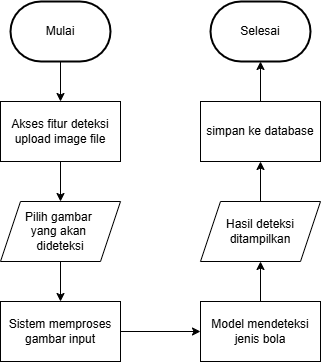

The diagram above was exported from draw.io. Its source (the exported page's mxGraphModel, read from the mxfile embedded in the PNG):
<mxGraphModel dx="822" dy="438" grid="1" gridSize="10" guides="1" tooltips="1" connect="1" arrows="1" fold="1" page="1" pageScale="1" pageWidth="827" pageHeight="1169" math="0" shadow="0">
  <root>
    <mxCell id="WIyWlLk6GJQsqaUBKTNV-0" />
    <mxCell id="WIyWlLk6GJQsqaUBKTNV-1" parent="WIyWlLk6GJQsqaUBKTNV-0" />
    <mxCell id="DGo5klaMR1s0yxnC5XSa-8" value="" style="edgeStyle=orthogonalEdgeStyle;rounded=0;orthogonalLoop=1;jettySize=auto;html=1;" edge="1" parent="WIyWlLk6GJQsqaUBKTNV-1" source="DGo5klaMR1s0yxnC5XSa-0" target="DGo5klaMR1s0yxnC5XSa-1">
      <mxGeometry relative="1" as="geometry" />
    </mxCell>
    <mxCell id="DGo5klaMR1s0yxnC5XSa-0" value="Mulai" style="strokeWidth=2;html=1;shape=mxgraph.flowchart.terminator;whiteSpace=wrap;" vertex="1" parent="WIyWlLk6GJQsqaUBKTNV-1">
      <mxGeometry x="170" y="60" width="100" height="60" as="geometry" />
    </mxCell>
    <mxCell id="DGo5klaMR1s0yxnC5XSa-9" value="" style="edgeStyle=orthogonalEdgeStyle;rounded=0;orthogonalLoop=1;jettySize=auto;html=1;" edge="1" parent="WIyWlLk6GJQsqaUBKTNV-1" source="DGo5klaMR1s0yxnC5XSa-1" target="DGo5klaMR1s0yxnC5XSa-2">
      <mxGeometry relative="1" as="geometry" />
    </mxCell>
    <mxCell id="DGo5klaMR1s0yxnC5XSa-1" value="Akses fitur deteksi upload image file" style="rounded=0;whiteSpace=wrap;html=1;" vertex="1" parent="WIyWlLk6GJQsqaUBKTNV-1">
      <mxGeometry x="160" y="160" width="120" height="60" as="geometry" />
    </mxCell>
    <mxCell id="DGo5klaMR1s0yxnC5XSa-10" value="" style="edgeStyle=orthogonalEdgeStyle;rounded=0;orthogonalLoop=1;jettySize=auto;html=1;" edge="1" parent="WIyWlLk6GJQsqaUBKTNV-1" source="DGo5klaMR1s0yxnC5XSa-2" target="DGo5klaMR1s0yxnC5XSa-3">
      <mxGeometry relative="1" as="geometry" />
    </mxCell>
    <mxCell id="DGo5klaMR1s0yxnC5XSa-2" value="Pilih gambar&amp;nbsp;&lt;div&gt;yang akan&amp;nbsp;&lt;/div&gt;&lt;div&gt;dideteksi&lt;/div&gt;" style="shape=parallelogram;perimeter=parallelogramPerimeter;whiteSpace=wrap;html=1;fixedSize=1;" vertex="1" parent="WIyWlLk6GJQsqaUBKTNV-1">
      <mxGeometry x="160" y="260" width="120" height="60" as="geometry" />
    </mxCell>
    <mxCell id="DGo5klaMR1s0yxnC5XSa-11" style="edgeStyle=orthogonalEdgeStyle;rounded=0;orthogonalLoop=1;jettySize=auto;html=1;entryX=0;entryY=0.5;entryDx=0;entryDy=0;" edge="1" parent="WIyWlLk6GJQsqaUBKTNV-1" source="DGo5klaMR1s0yxnC5XSa-3" target="DGo5klaMR1s0yxnC5XSa-4">
      <mxGeometry relative="1" as="geometry" />
    </mxCell>
    <mxCell id="DGo5klaMR1s0yxnC5XSa-3" value="Sistem memproses gambar input" style="rounded=0;whiteSpace=wrap;html=1;" vertex="1" parent="WIyWlLk6GJQsqaUBKTNV-1">
      <mxGeometry x="160" y="360" width="120" height="60" as="geometry" />
    </mxCell>
    <mxCell id="DGo5klaMR1s0yxnC5XSa-12" value="" style="edgeStyle=orthogonalEdgeStyle;rounded=0;orthogonalLoop=1;jettySize=auto;html=1;" edge="1" parent="WIyWlLk6GJQsqaUBKTNV-1" source="DGo5klaMR1s0yxnC5XSa-4" target="DGo5klaMR1s0yxnC5XSa-5">
      <mxGeometry relative="1" as="geometry" />
    </mxCell>
    <mxCell id="DGo5klaMR1s0yxnC5XSa-4" value="Model mendeteksi jenis bola" style="rounded=0;whiteSpace=wrap;html=1;" vertex="1" parent="WIyWlLk6GJQsqaUBKTNV-1">
      <mxGeometry x="360" y="360" width="120" height="60" as="geometry" />
    </mxCell>
    <mxCell id="DGo5klaMR1s0yxnC5XSa-13" value="" style="edgeStyle=orthogonalEdgeStyle;rounded=0;orthogonalLoop=1;jettySize=auto;html=1;" edge="1" parent="WIyWlLk6GJQsqaUBKTNV-1" source="DGo5klaMR1s0yxnC5XSa-5" target="DGo5klaMR1s0yxnC5XSa-6">
      <mxGeometry relative="1" as="geometry" />
    </mxCell>
    <mxCell id="DGo5klaMR1s0yxnC5XSa-5" value="Hasil deteksi ditampilkan" style="shape=parallelogram;perimeter=parallelogramPerimeter;whiteSpace=wrap;html=1;fixedSize=1;" vertex="1" parent="WIyWlLk6GJQsqaUBKTNV-1">
      <mxGeometry x="360" y="260" width="120" height="60" as="geometry" />
    </mxCell>
    <mxCell id="DGo5klaMR1s0yxnC5XSa-14" value="" style="edgeStyle=orthogonalEdgeStyle;rounded=0;orthogonalLoop=1;jettySize=auto;html=1;" edge="1" parent="WIyWlLk6GJQsqaUBKTNV-1" source="DGo5klaMR1s0yxnC5XSa-6" target="DGo5klaMR1s0yxnC5XSa-7">
      <mxGeometry relative="1" as="geometry" />
    </mxCell>
    <mxCell id="DGo5klaMR1s0yxnC5XSa-6" value="simpan ke database" style="rounded=0;whiteSpace=wrap;html=1;" vertex="1" parent="WIyWlLk6GJQsqaUBKTNV-1">
      <mxGeometry x="360" y="160" width="120" height="60" as="geometry" />
    </mxCell>
    <mxCell id="DGo5klaMR1s0yxnC5XSa-7" value="Selesai" style="strokeWidth=2;html=1;shape=mxgraph.flowchart.terminator;whiteSpace=wrap;" vertex="1" parent="WIyWlLk6GJQsqaUBKTNV-1">
      <mxGeometry x="370" y="60" width="100" height="60" as="geometry" />
    </mxCell>
  </root>
</mxGraphModel>